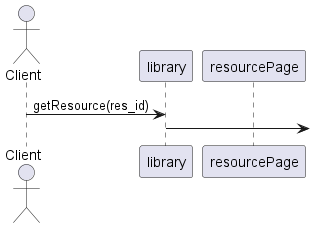

The diagram above was rendered by PlantUML. Its source (embedded in the PNG):
@startuml
actor Client as client
participant library as lib
participant resourcePage as res

client -> lib: getResource(res_id)
lib -> 

@enduml